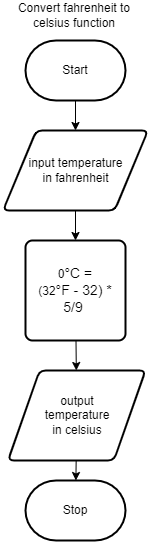

The diagram above was exported from draw.io. Its source (the exported page's mxGraphModel, read from the mxfile embedded in the PNG):
<mxGraphModel dx="520" dy="475" grid="1" gridSize="10" guides="1" tooltips="1" connect="1" arrows="1" fold="1" page="1" pageScale="1" pageWidth="850" pageHeight="1100" math="0" shadow="0">
  <root>
    <mxCell id="0" />
    <mxCell id="1" parent="0" />
    <mxCell id="7" style="edgeStyle=none;html=1;" parent="1" source="2" target="3" edge="1">
      <mxGeometry relative="1" as="geometry" />
    </mxCell>
    <mxCell id="2" value="Start" style="strokeWidth=2;html=1;shape=mxgraph.flowchart.terminator;whiteSpace=wrap;" parent="1" vertex="1">
      <mxGeometry x="300" y="260" width="100" height="60" as="geometry" />
    </mxCell>
    <mxCell id="8" style="edgeStyle=none;html=1;" parent="1" source="3" target="4" edge="1">
      <mxGeometry relative="1" as="geometry" />
    </mxCell>
    <mxCell id="3" value="input temperature&lt;br&gt;in fahrenheit" style="shape=parallelogram;html=1;strokeWidth=2;perimeter=parallelogramPerimeter;whiteSpace=wrap;rounded=1;arcSize=12;size=0.23;" parent="1" vertex="1">
      <mxGeometry x="277.5" y="350" width="145" height="80" as="geometry" />
    </mxCell>
    <mxCell id="9" style="edgeStyle=none;html=1;" parent="1" source="4" target="5" edge="1">
      <mxGeometry relative="1" as="geometry" />
    </mxCell>
    <mxCell id="4" value="0&lt;span style=&quot;font-family: &amp;#34;arial&amp;#34; , sans-serif ; font-size: 14px ; text-align: left&quot;&gt;°C =&lt;/span&gt;&lt;br&gt;(32&lt;span style=&quot;font-family: &amp;#34;arial&amp;#34; , sans-serif ; font-size: 14px ; text-align: left&quot;&gt;°F - 32) * 5/9&lt;/span&gt;&lt;span style=&quot;color: rgb(0 , 0 , 0) ; font-family: &amp;#34;arial&amp;#34; , sans-serif ; font-size: 14px ; text-align: left&quot;&gt;&amp;nbsp;&lt;/span&gt;" style="rounded=1;whiteSpace=wrap;html=1;absoluteArcSize=1;arcSize=14;strokeWidth=2;" parent="1" vertex="1">
      <mxGeometry x="300" y="460" width="100" height="100" as="geometry" />
    </mxCell>
    <mxCell id="10" style="edgeStyle=none;html=1;" parent="1" source="5" target="6" edge="1">
      <mxGeometry relative="1" as="geometry" />
    </mxCell>
    <mxCell id="5" value="output &lt;br&gt;temperature &lt;br&gt;in celsius" style="shape=parallelogram;html=1;strokeWidth=2;perimeter=parallelogramPerimeter;whiteSpace=wrap;rounded=1;arcSize=12;size=0.23;fontSize=12;align=center;" parent="1" vertex="1">
      <mxGeometry x="282.5" y="590" width="137.5" height="90" as="geometry" />
    </mxCell>
    <mxCell id="6" value="Stop" style="strokeWidth=2;html=1;shape=mxgraph.flowchart.terminator;whiteSpace=wrap;" parent="1" vertex="1">
      <mxGeometry x="300" y="700" width="100" height="60" as="geometry" />
    </mxCell>
    <mxCell id="11" value="Convert fahrenheit to celsius function" style="text;html=1;strokeColor=none;fillColor=none;align=center;verticalAlign=middle;whiteSpace=wrap;rounded=0;" vertex="1" parent="1">
      <mxGeometry x="275" y="220" width="147.5" height="30" as="geometry" />
    </mxCell>
  </root>
</mxGraphModel>